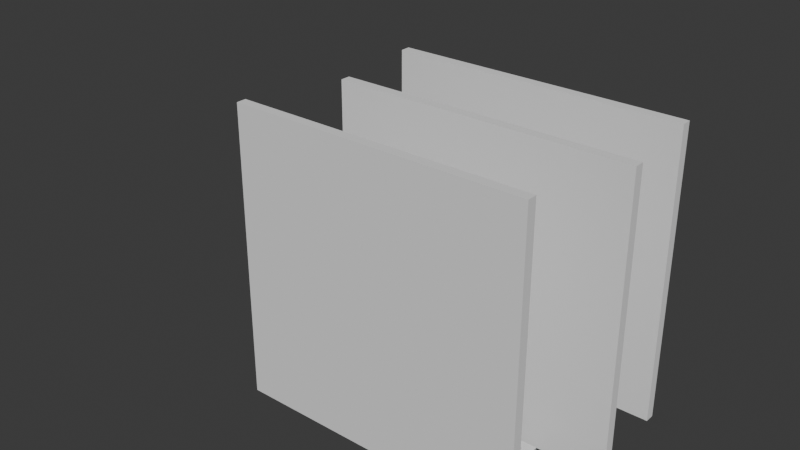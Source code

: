 # Source: names.blend  (saved by Blender 4.1.24; exported with 4.5.12 LTS)
import bpy
from mathutils import Matrix  # noqa: F401  (used for matrix-valued properties, if any)

bpy.ops.wm.read_factory_settings(use_empty=True)
scene = bpy.context.scene
scene.name = 'Scene'

# ---- collections
col_collection = bpy.data.collections.new('Collection'); scene.collection.children.link(col_collection)

# ---- world
world_world = bpy.data.worlds.new('World'); scene.world = world_world
world_world.use_nodes = True; world_world.node_tree.nodes.clear()
_N = world_world.node_tree.nodes; _L = world_world.node_tree.links
n0 = _N.new('ShaderNodeOutputWorld'); n0.name = 'World Output'; n0.location = (300, 300)
n1 = _N.new('ShaderNodeBackground'); n1.name = 'Background'; n1.location = (10, 300)
n1.inputs[0].default_value = (0.05088, 0.05088, 0.05088, 1.0)
_L.new(n1.outputs[0], n0.inputs[0])
n0.is_active_output = True
world_world.color = (0.05088, 0.05088, 0.05088)
world_world.use_sun_shadow = False
world_world.sun_shadow_jitter_overblur = 0.0

# ---- meshes
me_cube_001 = bpy.data.meshes.new('Cube.001')
me_cube_001.from_pydata([(-1.0, -1.0, -1.0), (-1.0, -1.0, 1.0), (-1.0, 1.0, -1.0), (-1.0, 1.0, 1.0), (1.0, -1.0, -1.0), (1.0, -1.0, 1.0), (1.0, 1.0, -1.0), (1.0, 1.0, 1.0)], [], [(0, 1, 3, 2), (2, 3, 7, 6), (6, 7, 5, 4), (4, 5, 1, 0), (2, 6, 4, 0), (7, 3, 1, 5)])
_uv = me_cube_001.uv_layers.new(name='UVMap')
_uv.uv.foreach_set('vector', [0.375, 0.0, 0.625, 0.0, 0.625, 0.25, 0.375, 0.25, 0.375, 0.25, 0.625, 0.25, 0.625, 0.5, 0.375, 0.5, 0.375, 0.5, 0.625, 0.5, 0.625, 0.75, 0.375, 0.75, 0.375, 0.75, 0.625, 0.75, 0.625, 1.0, 0.375, 1.0, 0.125, 0.5, 0.375, 0.5, 0.375, 0.75, 0.125, 0.75, 0.625, 0.5, 0.875, 0.5, 0.875, 0.75, 0.625, 0.75])
me_cube_001.update()
me_cube_002 = bpy.data.meshes.new('Cube.002')
me_cube_002.from_pydata([(-1.0, -1.0, -1.0), (-1.0, -1.0, 1.0), (-1.0, 1.0, -1.0), (-1.0, 1.0, 1.0), (1.0, -1.0, -1.0), (1.0, -1.0, 1.0), (1.0, 1.0, -1.0), (1.0, 1.0, 1.0)], [], [(0, 1, 3, 2), (2, 3, 7, 6), (6, 7, 5, 4), (4, 5, 1, 0), (2, 6, 4, 0), (7, 3, 1, 5)])
_uv = me_cube_002.uv_layers.new(name='UVMap')
_uv.uv.foreach_set('vector', [0.375, 0.0, 0.625, 0.0, 0.625, 0.25, 0.375, 0.25, 0.375, 0.25, 0.625, 0.25, 0.625, 0.5, 0.375, 0.5, 0.375, 0.5, 0.625, 0.5, 0.625, 0.75, 0.375, 0.75, 0.375, 0.75, 0.625, 0.75, 0.625, 1.0, 0.375, 1.0, 0.125, 0.5, 0.375, 0.5, 0.375, 0.75, 0.125, 0.75, 0.625, 0.5, 0.875, 0.5, 0.875, 0.75, 0.625, 0.75])
me_cube_002.update()
me_cube_003 = bpy.data.meshes.new('Cube.003')
me_cube_003.from_pydata([(-1.0, -1.0, -1.0), (-1.0, -1.0, 1.0), (-1.0, 1.0, -1.0), (-1.0, 1.0, 1.0), (1.0, -1.0, -1.0), (1.0, -1.0, 1.0), (1.0, 1.0, -1.0), (1.0, 1.0, 1.0)], [], [(0, 1, 3, 2), (2, 3, 7, 6), (6, 7, 5, 4), (4, 5, 1, 0), (2, 6, 4, 0), (7, 3, 1, 5)])
_uv = me_cube_003.uv_layers.new(name='UVMap')
_uv.uv.foreach_set('vector', [0.375, 0.0, 0.625, 0.0, 0.625, 0.25, 0.375, 0.25, 0.375, 0.25, 0.625, 0.25, 0.625, 0.5, 0.375, 0.5, 0.375, 0.5, 0.625, 0.5, 0.625, 0.75, 0.375, 0.75, 0.375, 0.75, 0.625, 0.75, 0.625, 1.0, 0.375, 1.0, 0.125, 0.5, 0.375, 0.5, 0.375, 0.75, 0.125, 0.75, 0.625, 0.5, 0.875, 0.5, 0.875, 0.75, 0.625, 0.75])
me_cube_003.update()

# ---- curves / text
txt_klj_lk = bpy.data.curves.new('klj;lk', 'FONT')
txt_klj_lk.dimensions = '2D'
txt_klj_lk.body = 'Maya\nMika\nRichie'
txt_klj_lk.extrude = 0.1
txt_klj_lk.resolution_u = 14

# ---- objects
ob_text = bpy.data.objects.new('Text?', txt_klj_lk)
ob_cube = bpy.data.objects.new('Cube', me_cube_001)
ob_cube_001 = bpy.data.objects.new('Cube.001', me_cube_002)
ob_cube_002 = bpy.data.objects.new('Cube.002', me_cube_003)

# ---- transforms, parenting, visibility, modifiers, constraints
ob_text.location = (0.0, 0.0, 0.0)
ob_text.rotation_euler = (-0.0, 3.142, -0.0)
ob_cube.location = (-1.13, -0.05, 1.4)
ob_cube.scale = (1.5, 0.05, 1.5)
ob_cube_001.location = (-1.01, -1.05, 1.4)
ob_cube_001.scale = (1.5, 0.05, 1.5)
ob_cube_002.location = (-1.31, -2.05, 1.4)
ob_cube_002.scale = (1.5, 0.05, 1.5)

# ---- collection membership
col_collection.objects.link(ob_text)
col_collection.objects.link(ob_cube)
col_collection.objects.link(ob_cube_001)
col_collection.objects.link(ob_cube_002)

# ---- scene / render settings (as saved in the file)
scene.frame_start = 1; scene.frame_end = 250; scene.frame_set(1)
scene.render.engine = 'BLENDER_EEVEE_NEXT'
scene.cycles.sampling_pattern = 'TABULATED_SOBOL'
scene.eevee.ray_tracing_options.trace_max_roughness = 0.0
bpy.context.view_layer.update()

# ---- added for rendering (the .blend has no active camera and no usable light): camera, sun
cam_auto = bpy.data.cameras.new('AutoCamera')
cam_auto.lens = 50.0
cam_auto.sensor_width = 36.0
cam_auto.clip_end = 1000.0
ob_auto_camera = bpy.data.objects.new('AutoCamera', cam_auto)
scene.collection.objects.link(ob_auto_camera)
ob_auto_camera.location = (4.00482, -8.09178, 6.30785)
ob_auto_camera.rotation_euler = (1.09748, -7.21219e-08, 0.694738)
scene.camera = ob_auto_camera
light_auto_sun = bpy.data.lights.new('AutoSun', 'SUN')
light_auto_sun.energy = 3.0
light_auto_sun.angle = 0.0523599
ob_auto_sun = bpy.data.objects.new('AutoSun', light_auto_sun)
scene.collection.objects.link(ob_auto_sun)
ob_auto_sun.rotation_euler = (0.872665, 0.174533, 0.523599)
bpy.context.view_layer.update()
